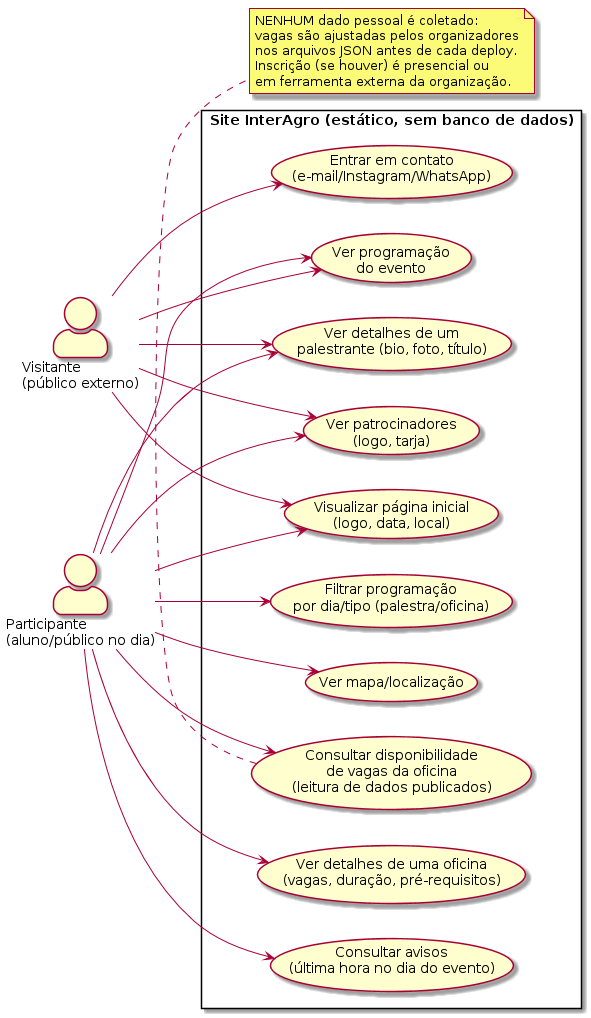

The diagram above was rendered by PlantUML. Its source (embedded in the PNG):
@startuml
left to right direction
skinparam actorStyle awesome

actor "Visitante\n(público externo)" as Visitante
actor "Participante\n(aluno/público no dia)" as Participante

rectangle "Site InterAgro (estático, sem banco de dados)" {
  usecase "Visualizar página inicial\n(logo, data, local)" as UC01
  usecase "Ver programação\ndo evento" as UC02
  usecase "Filtrar programação\npor dia/tipo (palestra/oficina)" as UC03
  usecase "Ver detalhes de um\npalestrante (bio, foto, título)" as UC04
  usecase "Ver detalhes de uma oficina\n(vagas, duração, pré-requisitos)" as UC05
  usecase "Consultar disponibilidade\nde vagas da oficina\n(leitura de dados publicados)" as UC06
  usecase "Ver patrocinadores\n(logo, tarja)" as UC07
  usecase "Ver mapa/localização" as UC08
  usecase "Entrar em contato\n(e-mail/Instagram/WhatsApp)" as UC09
  usecase "Consultar avisos\n(última hora no dia do evento)" as UC10
}

Visitante --> UC01
Visitante --> UC02
Visitante --> UC04
Visitante --> UC07
Visitante --> UC09

Participante --> UC01
Participante --> UC02
Participante --> UC03
Participante --> UC04
Participante --> UC05
Participante --> UC06
Participante --> UC07
Participante --> UC08
Participante --> UC10

note bottom of UC06
  NENHUM dado pessoal é coletado:
  vagas são ajustadas pelos organizadores
  nos arquivos JSON antes de cada deploy.
  Inscrição (se houver) é presencial ou
  em ferramenta externa da organização.
end note
@enduml